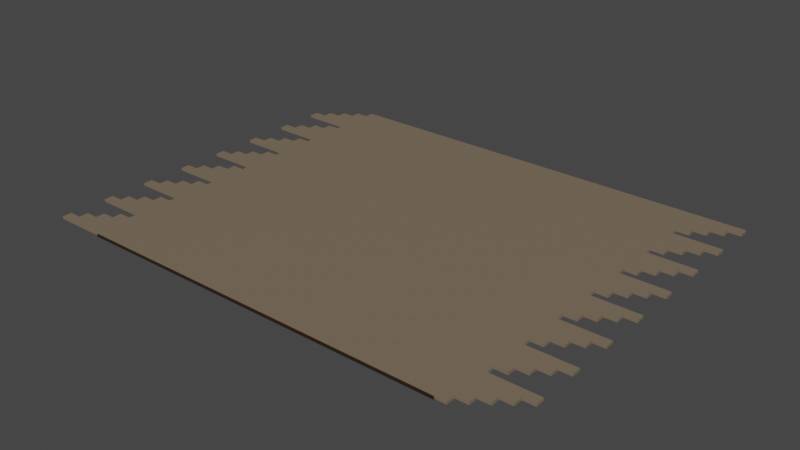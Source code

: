 # Source: Floor.blend  (saved by Blender 3.0.42; exported with 4.5.12 LTS)
import bpy
from mathutils import Matrix  # noqa: F401  (used for matrix-valued properties, if any)

bpy.ops.wm.read_factory_settings(use_empty=True)
scene = bpy.context.scene
scene.name = 'Scene'

# ---- collections
col_collection = bpy.data.collections.new('Collection'); scene.collection.children.link(col_collection)

# ---- materials (node trees are filled in below, after node groups)
mat_material_005 = bpy.data.materials.new('Material.005')
mat_material_005.use_transparent_shadow = False
mat_material_002 = bpy.data.materials.new('Material.002')
mat_material_002.use_transparent_shadow = False

# ---- material node trees
mat_material_005.use_nodes = True; mat_material_005.node_tree.nodes.clear()
_N = mat_material_005.node_tree.nodes; _L = mat_material_005.node_tree.links
n0 = _N.new('ShaderNodeBsdfPrincipled'); n0.name = 'Principled BSDF'; n0.location = (10, 300)
n0.distribution = 'GGX'
n0.subsurface_method = 'RANDOM_WALK_SKIN'
n0.inputs[0].default_value = (0.02539, 0.0138, 0.006691, 1.0)
n0.inputs[3].default_value = 1.45
n0.inputs[27].default_value = (0.0, 0.0, 0.0, 1.0)
n0.inputs[28].default_value = 1.0
n1 = _N.new('ShaderNodeOutputMaterial'); n1.name = 'Material Output'; n1.location = (300, 300)
_L.new(n0.outputs[0], n1.inputs[0])
n1.is_active_output = True
mat_material_002.use_nodes = True; mat_material_002.node_tree.nodes.clear()
_N = mat_material_002.node_tree.nodes; _L = mat_material_002.node_tree.links
n0 = _N.new('ShaderNodeBsdfPrincipled'); n0.name = 'Principled BSDF'; n0.location = (10, 300)
n0.distribution = 'GGX'
n0.subsurface_method = 'RANDOM_WALK_SKIN'
n0.inputs[0].default_value = (0.2019, 0.1528, 0.1036, 1.0)
n0.inputs[3].default_value = 1.45
n0.inputs[27].default_value = (0.0, 0.0, 0.0, 1.0)
n0.inputs[28].default_value = 1.0
n1 = _N.new('ShaderNodeOutputMaterial'); n1.name = 'Material Output'; n1.location = (300, 300)
_L.new(n0.outputs[0], n1.inputs[0])
n1.is_active_output = True

# ---- world
world_world = bpy.data.worlds.new('World'); scene.world = world_world
world_world.use_nodes = True; world_world.node_tree.nodes.clear()
_N = world_world.node_tree.nodes; _L = world_world.node_tree.links
n0 = _N.new('ShaderNodeOutputWorld'); n0.name = 'World Output'; n0.location = (300, 300)
n1 = _N.new('ShaderNodeBackground'); n1.name = 'Background'; n1.location = (10, 300)
n1.inputs[0].default_value = (0.05088, 0.05088, 0.05088, 1.0)
_L.new(n1.outputs[0], n0.inputs[0])
n0.is_active_output = True
world_world.color = (0.05088, 0.05088, 0.05088)
world_world.use_sun_shadow = False
world_world.sun_shadow_jitter_overblur = 0.0

# ---- meshes
me_cube_011 = bpy.data.meshes.new('Cube.011')
me_cube_011.from_pydata([(-1.0, -1.0, -1.0), (-1.0, -1.0, 1.0), (-1.0, 1.0, -1.0), (-1.0, 1.0, 1.0), (1.0, -1.0, -1.0), (1.0, -1.0, 1.0), (1.0, 1.0, -1.0), (1.0, 1.0, 1.0)], [], [(0, 1, 3, 2), (2, 3, 7, 6), (6, 7, 5, 4), (4, 5, 1, 0), (2, 6, 4, 0), (7, 3, 1, 5)])
_uv = me_cube_011.uv_layers.new(name='UVMap')
_uv.uv.foreach_set('vector', [0.375, 0.0, 0.625, 0.0, 0.625, 0.25, 0.375, 0.25, 0.375, 0.25, 0.625, 0.25, 0.625, 0.5, 0.375, 0.5, 0.375, 0.5, 0.625, 0.5, 0.625, 0.75, 0.375, 0.75, 0.375, 0.75, 0.625, 0.75, 0.625, 1.0, 0.375, 1.0, 0.125, 0.5, 0.375, 0.5, 0.375, 0.75, 0.125, 0.75, 0.625, 0.5, 0.875, 0.5, 0.875, 0.75, 0.625, 0.75])
me_cube_011.materials.append(mat_material_005)
me_cube_011.use_remesh_fix_poles = True
me_cube_011.use_remesh_preserve_attributes = False
me_cube_011.update()
me_cube_012 = bpy.data.meshes.new('Cube.012')
me_cube_012.from_pydata([(-1.0, -0.9877, -1.0), (-1.0, -0.9877, 1.0), (-1.0, 0.2759, -1.0), (-1.0, 0.2759, 1.0), (1.0, -0.9877, -1.0), (1.0, -0.9877, 1.0), (1.0, 0.2759, -1.0), (1.0, 0.2759, 1.0), (-1.0, 0.2797, -1.0), (-1.0, 0.2797, 1.0), (-1.0, 1.543, -1.0), (-1.0, 1.543, 1.0), (1.0, 0.2797, -1.0), (1.0, 0.2797, 1.0), (1.0, 1.543, -1.0), (1.0, 1.543, 1.0), (-1.0, 1.547, -1.0), (-1.0, 1.547, 1.0), (-1.0, 2.811, -1.0), (-1.0, 2.811, 1.0), (1.0, 1.547, -1.0), (1.0, 1.547, 1.0), (1.0, 2.811, -1.0), (1.0, 2.811, 1.0), (-1.0, 2.814, -1.0), (-1.0, 2.814, 1.0), (-1.0, 4.078, -1.0), (-1.0, 4.078, 1.0), (1.0, 2.814, -1.0), (1.0, 2.814, 1.0), (1.0, 4.078, -1.0), (1.0, 4.078, 1.0), (1.02, -1.128, -1.0), (1.02, -1.128, 1.0), (1.02, 0.1359, -1.0), (1.02, 0.1359, 1.0), (3.02, -1.128, -1.0), (3.02, -1.128, 1.0), (3.02, 0.1359, -1.0), (3.02, 0.1359, 1.0), (1.02, 0.1397, -1.0), (1.02, 0.1397, 1.0), (1.02, 1.403, -1.0), (1.02, 1.403, 1.0), (3.02, 0.1397, -1.0), (3.02, 0.1397, 1.0), (3.02, 1.403, -1.0), (3.02, 1.403, 1.0), (1.02, 1.407, -1.0), (1.02, 1.407, 1.0), (1.02, 2.671, -1.0), (1.02, 2.671, 1.0), (3.02, 1.407, -1.0), (3.02, 1.407, 1.0), (3.02, 2.671, -1.0), (3.02, 2.671, 1.0), (1.02, 2.674, -1.0), (1.02, 2.674, 1.0), (1.02, 3.938, -1.0), (1.02, 3.938, 1.0), (3.02, 2.674, -1.0), (3.02, 2.674, 1.0), (3.02, 3.938, -1.0), (3.02, 3.938, 1.0), (3.04, -1.268, -1.0), (3.04, -1.268, 1.0), (3.04, -0.0041, -1.0), (3.04, -0.0041, 1.0), (5.04, -1.268, -1.0), (5.04, -1.268, 1.0), (5.04, -0.0041, -1.0), (5.04, -0.0041, 1.0), (3.04, -0.0003093, -1.0), (3.04, -0.0003093, 1.0), (3.04, 1.263, -1.0), (3.04, 1.263, 1.0), (5.04, -0.0003093, -1.0), (5.04, -0.0003093, 1.0), (5.04, 1.263, -1.0), (5.04, 1.263, 1.0), (3.04, 1.267, -1.0), (3.04, 1.267, 1.0), (3.04, 2.531, -1.0), (3.04, 2.531, 1.0), (5.04, 1.267, -1.0), (5.04, 1.267, 1.0), (5.04, 2.531, -1.0), (5.04, 2.531, 1.0), (3.04, 2.534, -1.0), (3.04, 2.534, 1.0), (3.04, 3.798, -1.0), (3.04, 3.798, 1.0), (5.04, 2.534, -1.0), (5.04, 2.534, 1.0), (5.04, 3.798, -1.0), (5.04, 3.798, 1.0), (5.06, -1.408, -1.0), (5.06, -1.408, 1.0), (5.06, -0.1441, -1.0), (5.06, -0.1441, 1.0), (7.06, -1.408, -1.0), (7.06, -1.408, 1.0), (7.06, -0.1441, -1.0), (7.06, -0.1441, 1.0), (5.06, -0.1403, -1.0), (5.06, -0.1403, 1.0), (5.06, 1.123, -1.0), (5.06, 1.123, 1.0), (7.06, -0.1403, -1.0), (7.06, -0.1403, 1.0), (7.06, 1.123, -1.0), (7.06, 1.123, 1.0), (5.06, 1.127, -1.0), (5.06, 1.127, 1.0), (5.06, 2.391, -1.0), (5.06, 2.391, 1.0), (7.06, 1.127, -1.0), (7.06, 1.127, 1.0), (7.06, 2.391, -1.0), (7.06, 2.391, 1.0), (5.06, 2.394, -1.0), (5.06, 2.394, 1.0), (5.06, 3.658, -1.0), (5.06, 3.658, 1.0), (7.06, 2.394, -1.0), (7.06, 2.394, 1.0), (7.06, 3.658, -1.0), (7.06, 3.658, 1.0), (7.08, -1.548, -1.0), (7.08, -1.548, 1.0), (7.08, -0.2841, -1.0), (7.08, -0.2841, 1.0), (9.08, -1.548, -1.0), (9.08, -1.548, 1.0), (9.08, -0.2841, -1.0), (9.08, -0.2841, 1.0), (7.08, -0.2803, -1.0), (7.08, -0.2803, 1.0), (7.08, 0.9833, -1.0), (7.08, 0.9833, 1.0), (9.08, -0.2803, -1.0), (9.08, -0.2803, 1.0), (9.08, 0.9833, -1.0), (9.08, 0.9833, 1.0), (7.08, 0.9871, -1.0), (7.08, 0.9871, 1.0), (7.08, 2.251, -1.0), (7.08, 2.251, 1.0), (9.08, 0.9871, -1.0), (9.08, 0.9871, 1.0), (9.08, 2.251, -1.0), (9.08, 2.251, 1.0), (7.08, 2.254, -1.0), (7.08, 2.254, 1.0), (7.08, 3.518, -1.0), (7.08, 3.518, 1.0), (9.08, 2.254, -1.0), (9.08, 2.254, 1.0), (9.08, 3.518, -1.0), (9.08, 3.518, 1.0)], [], [(0, 1, 3, 2), (2, 3, 7, 6), (6, 7, 5, 4), (4, 5, 1, 0), (2, 6, 4, 0), (7, 3, 1, 5), (8, 9, 11, 10), (10, 11, 15, 14), (14, 15, 13, 12), (12, 13, 9, 8), (10, 14, 12, 8), (15, 11, 9, 13), (16, 17, 19, 18), (18, 19, 23, 22), (22, 23, 21, 20), (20, 21, 17, 16), (18, 22, 20, 16), (23, 19, 17, 21), (24, 25, 27, 26), (26, 27, 31, 30), (30, 31, 29, 28), (28, 29, 25, 24), (26, 30, 28, 24), (31, 27, 25, 29), (32, 33, 35, 34), (34, 35, 39, 38), (38, 39, 37, 36), (36, 37, 33, 32), (34, 38, 36, 32), (39, 35, 33, 37), (40, 41, 43, 42), (42, 43, 47, 46), (46, 47, 45, 44), (44, 45, 41, 40), (42, 46, 44, 40), (47, 43, 41, 45), (48, 49, 51, 50), (50, 51, 55, 54), (54, 55, 53, 52), (52, 53, 49, 48), (50, 54, 52, 48), (55, 51, 49, 53), (56, 57, 59, 58), (58, 59, 63, 62), (62, 63, 61, 60), (60, 61, 57, 56), (58, 62, 60, 56), (63, 59, 57, 61), (64, 65, 67, 66), (66, 67, 71, 70), (70, 71, 69, 68), (68, 69, 65, 64), (66, 70, 68, 64), (71, 67, 65, 69), (72, 73, 75, 74), (74, 75, 79, 78), (78, 79, 77, 76), (76, 77, 73, 72), (74, 78, 76, 72), (79, 75, 73, 77), (80, 81, 83, 82), (82, 83, 87, 86), (86, 87, 85, 84), (84, 85, 81, 80), (82, 86, 84, 80), (87, 83, 81, 85), (88, 89, 91, 90), (90, 91, 95, 94), (94, 95, 93, 92), (92, 93, 89, 88), (90, 94, 92, 88), (95, 91, 89, 93), (96, 97, 99, 98), (98, 99, 103, 102), (102, 103, 101, 100), (100, 101, 97, 96), (98, 102, 100, 96), (103, 99, 97, 101), (104, 105, 107, 106), (106, 107, 111, 110), (110, 111, 109, 108), (108, 109, 105, 104), (106, 110, 108, 104), (111, 107, 105, 109), (112, 113, 115, 114), (114, 115, 119, 118), (118, 119, 117, 116), (116, 117, 113, 112), (114, 118, 116, 112), (119, 115, 113, 117), (120, 121, 123, 122), (122, 123, 127, 126), (126, 127, 125, 124), (124, 125, 121, 120), (122, 126, 124, 120), (127, 123, 121, 125), (128, 129, 131, 130), (130, 131, 135, 134), (134, 135, 133, 132), (132, 133, 129, 128), (130, 134, 132, 128), (135, 131, 129, 133), (136, 137, 139, 138), (138, 139, 143, 142), (142, 143, 141, 140), (140, 141, 137, 136), (138, 142, 140, 136), (143, 139, 137, 141), (144, 145, 147, 146), (146, 147, 151, 150), (150, 151, 149, 148), (148, 149, 145, 144), (146, 150, 148, 144), (151, 147, 145, 149), (152, 153, 155, 154), (154, 155, 159, 158), (158, 159, 157, 156), (156, 157, 153, 152), (154, 158, 156, 152), (159, 155, 153, 157)])
_uv = me_cube_012.uv_layers.new(name='UVMap')
_uv.uv.foreach_set('vector', [0.375, 0.0, 0.625, 0.0, 0.625, 0.25, 0.375, 0.25, 0.375, 0.25, 0.625, 0.25, 0.625, 0.5, 0.375, 0.5, 0.375, 0.5, 0.625, 0.5, 0.625, 0.75, 0.375, 0.75, 0.375, 0.75, 0.625, 0.75, 0.625, 1.0, 0.375, 1.0, 0.125, 0.5, 0.375, 0.5, 0.375, 0.75, 0.125, 0.75, 0.625, 0.5, 0.875, 0.5, 0.875, 0.75, 0.625, 0.75, 0.375, 0.0, 0.625, 0.0, 0.625, 0.25, 0.375, 0.25, 0.375, 0.25, 0.625, 0.25, 0.625, 0.5, 0.375, 0.5, 0.375, 0.5, 0.625, 0.5, 0.625, 0.75, 0.375, 0.75, 0.375, 0.75, 0.625, 0.75, 0.625, 1.0, 0.375, 1.0, 0.125, 0.5, 0.375, 0.5, 0.375, 0.75, 0.125, 0.75, 0.625, 0.5, 0.875, 0.5, 0.875, 0.75, 0.625, 0.75, 0.375, 0.0, 0.625, 0.0, 0.625, 0.25, 0.375, 0.25, 0.375, 0.25, 0.625, 0.25, 0.625, 0.5, 0.375, 0.5, 0.375, 0.5, 0.625, 0.5, 0.625, 0.75, 0.375, 0.75, 0.375, 0.75, 0.625, 0.75, 0.625, 1.0, 0.375, 1.0, 0.125, 0.5, 0.375, 0.5, 0.375, 0.75, 0.125, 0.75, 0.625, 0.5, 0.875, 0.5, 0.875, 0.75, 0.625, 0.75, 0.375, 0.0, 0.625, 0.0, 0.625, 0.25, 0.375, 0.25, 0.375, 0.25, 0.625, 0.25, 0.625, 0.5, 0.375, 0.5, 0.375, 0.5, 0.625, 0.5, 0.625, 0.75, 0.375, 0.75, 0.375, 0.75, 0.625, 0.75, 0.625, 1.0, 0.375, 1.0, 0.125, 0.5, 0.375, 0.5, 0.375, 0.75, 0.125, 0.75, 0.625, 0.5, 0.875, 0.5, 0.875, 0.75, 0.625, 0.75, 0.375, 0.0, 0.625, 0.0, 0.625, 0.25, 0.375, 0.25, 0.375, 0.25, 0.625, 0.25, 0.625, 0.5, 0.375, 0.5, 0.375, 0.5, 0.625, 0.5, 0.625, 0.75, 0.375, 0.75, 0.375, 0.75, 0.625, 0.75, 0.625, 1.0, 0.375, 1.0, 0.125, 0.5, 0.375, 0.5, 0.375, 0.75, 0.125, 0.75, 0.625, 0.5, 0.875, 0.5, 0.875, 0.75, 0.625, 0.75, 0.375, 0.0, 0.625, 0.0, 0.625, 0.25, 0.375, 0.25, 0.375, 0.25, 0.625, 0.25, 0.625, 0.5, 0.375, 0.5, 0.375, 0.5, 0.625, 0.5, 0.625, 0.75, 0.375, 0.75, 0.375, 0.75, 0.625, 0.75, 0.625, 1.0, 0.375, 1.0, 0.125, 0.5, 0.375, 0.5, 0.375, 0.75, 0.125, 0.75, 0.625, 0.5, 0.875, 0.5, 0.875, 0.75, 0.625, 0.75, 0.375, 0.0, 0.625, 0.0, 0.625, 0.25, 0.375, 0.25, 0.375, 0.25, 0.625, 0.25, 0.625, 0.5, 0.375, 0.5, 0.375, 0.5, 0.625, 0.5, 0.625, 0.75, 0.375, 0.75, 0.375, 0.75, 0.625, 0.75, 0.625, 1.0, 0.375, 1.0, 0.125, 0.5, 0.375, 0.5, 0.375, 0.75, 0.125, 0.75, 0.625, 0.5, 0.875, 0.5, 0.875, 0.75, 0.625, 0.75, 0.375, 0.0, 0.625, 0.0, 0.625, 0.25, 0.375, 0.25, 0.375, 0.25, 0.625, 0.25, 0.625, 0.5, 0.375, 0.5, 0.375, 0.5, 0.625, 0.5, 0.625, 0.75, 0.375, 0.75, 0.375, 0.75, 0.625, 0.75, 0.625, 1.0, 0.375, 1.0, 0.125, 0.5, 0.375, 0.5, 0.375, 0.75, 0.125, 0.75, 0.625, 0.5, 0.875, 0.5, 0.875, 0.75, 0.625, 0.75, 0.375, 0.0, 0.625, 0.0, 0.625, 0.25, 0.375, 0.25, 0.375, 0.25, 0.625, 0.25, 0.625, 0.5, 0.375, 0.5, 0.375, 0.5, 0.625, 0.5, 0.625, 0.75, 0.375, 0.75, 0.375, 0.75, 0.625, 0.75, 0.625, 1.0, 0.375, 1.0, 0.125, 0.5, 0.375, 0.5, 0.375, 0.75, 0.125, 0.75, 0.625, 0.5, 0.875, 0.5, 0.875, 0.75, 0.625, 0.75, 0.375, 0.0, 0.625, 0.0, 0.625, 0.25, 0.375, 0.25, 0.375, 0.25, 0.625, 0.25, 0.625, 0.5, 0.375, 0.5, 0.375, 0.5, 0.625, 0.5, 0.625, 0.75, 0.375, 0.75, 0.375, 0.75, 0.625, 0.75, 0.625, 1.0, 0.375, 1.0, 0.125, 0.5, 0.375, 0.5, 0.375, 0.75, 0.125, 0.75, 0.625, 0.5, 0.875, 0.5, 0.875, 0.75, 0.625, 0.75, 0.375, 0.0, 0.625, 0.0, 0.625, 0.25, 0.375, 0.25, 0.375, 0.25, 0.625, 0.25, 0.625, 0.5, 0.375, 0.5, 0.375, 0.5, 0.625, 0.5, 0.625, 0.75, 0.375, 0.75, 0.375, 0.75, 0.625, 0.75, 0.625, 1.0, 0.375, 1.0, 0.125, 0.5, 0.375, 0.5, 0.375, 0.75, 0.125, 0.75, 0.625, 0.5, 0.875, 0.5, 0.875, 0.75, 0.625, 0.75, 0.375, 0.0, 0.625, 0.0, 0.625, 0.25, 0.375, 0.25, 0.375, 0.25, 0.625, 0.25, 0.625, 0.5, 0.375, 0.5, 0.375, 0.5, 0.625, 0.5, 0.625, 0.75, 0.375, 0.75, 0.375, 0.75, 0.625, 0.75, 0.625, 1.0, 0.375, 1.0, 0.125, 0.5, 0.375, 0.5, 0.375, 0.75, 0.125, 0.75, 0.625, 0.5, 0.875, 0.5, 0.875, 0.75, 0.625, 0.75, 0.375, 0.0, 0.625, 0.0, 0.625, 0.25, 0.375, 0.25, 0.375, 0.25, 0.625, 0.25, 0.625, 0.5, 0.375, 0.5, 0.375, 0.5, 0.625, 0.5, 0.625, 0.75, 0.375, 0.75, 0.375, 0.75, 0.625, 0.75, 0.625, 1.0, 0.375, 1.0, 0.125, 0.5, 0.375, 0.5, 0.375, 0.75, 0.125, 0.75, 0.625, 0.5, 0.875, 0.5, 0.875, 0.75, 0.625, 0.75, 0.375, 0.0, 0.625, 0.0, 0.625, 0.25, 0.375, 0.25, 0.375, 0.25, 0.625, 0.25, 0.625, 0.5, 0.375, 0.5, 0.375, 0.5, 0.625, 0.5, 0.625, 0.75, 0.375, 0.75, 0.375, 0.75, 0.625, 0.75, 0.625, 1.0, 0.375, 1.0, 0.125, 0.5, 0.375, 0.5, 0.375, 0.75, 0.125, 0.75, 0.625, 0.5, 0.875, 0.5, 0.875, 0.75, 0.625, 0.75, 0.375, 0.0, 0.625, 0.0, 0.625, 0.25, 0.375, 0.25, 0.375, 0.25, 0.625, 0.25, 0.625, 0.5, 0.375, 0.5, 0.375, 0.5, 0.625, 0.5, 0.625, 0.75, 0.375, 0.75, 0.375, 0.75, 0.625, 0.75, 0.625, 1.0, 0.375, 1.0, 0.125, 0.5, 0.375, 0.5, 0.375, 0.75, 0.125, 0.75, 0.625, 0.5, 0.875, 0.5, 0.875, 0.75, 0.625, 0.75, 0.375, 0.0, 0.625, 0.0, 0.625, 0.25, 0.375, 0.25, 0.375, 0.25, 0.625, 0.25, 0.625, 0.5, 0.375, 0.5, 0.375, 0.5, 0.625, 0.5, 0.625, 0.75, 0.375, 0.75, 0.375, 0.75, 0.625, 0.75, 0.625, 1.0, 0.375, 1.0, 0.125, 0.5, 0.375, 0.5, 0.375, 0.75, 0.125, 0.75, 0.625, 0.5, 0.875, 0.5, 0.875, 0.75, 0.625, 0.75, 0.375, 0.0, 0.625, 0.0, 0.625, 0.25, 0.375, 0.25, 0.375, 0.25, 0.625, 0.25, 0.625, 0.5, 0.375, 0.5, 0.375, 0.5, 0.625, 0.5, 0.625, 0.75, 0.375, 0.75, 0.375, 0.75, 0.625, 0.75, 0.625, 1.0, 0.375, 1.0, 0.125, 0.5, 0.375, 0.5, 0.375, 0.75, 0.125, 0.75, 0.625, 0.5, 0.875, 0.5, 0.875, 0.75, 0.625, 0.75, 0.375, 0.0, 0.625, 0.0, 0.625, 0.25, 0.375, 0.25, 0.375, 0.25, 0.625, 0.25, 0.625, 0.5, 0.375, 0.5, 0.375, 0.5, 0.625, 0.5, 0.625, 0.75, 0.375, 0.75, 0.375, 0.75, 0.625, 0.75, 0.625, 1.0, 0.375, 1.0, 0.125, 0.5, 0.375, 0.5, 0.375, 0.75, 0.125, 0.75, 0.625, 0.5, 0.875, 0.5, 0.875, 0.75, 0.625, 0.75, 0.375, 0.0, 0.625, 0.0, 0.625, 0.25, 0.375, 0.25, 0.375, 0.25, 0.625, 0.25, 0.625, 0.5, 0.375, 0.5, 0.375, 0.5, 0.625, 0.5, 0.625, 0.75, 0.375, 0.75, 0.375, 0.75, 0.625, 0.75, 0.625, 1.0, 0.375, 1.0, 0.125, 0.5, 0.375, 0.5, 0.375, 0.75, 0.125, 0.75, 0.625, 0.5, 0.875, 0.5, 0.875, 0.75, 0.625, 0.75, 0.375, 0.0, 0.625, 0.0, 0.625, 0.25, 0.375, 0.25, 0.375, 0.25, 0.625, 0.25, 0.625, 0.5, 0.375, 0.5, 0.375, 0.5, 0.625, 0.5, 0.625, 0.75, 0.375, 0.75, 0.375, 0.75, 0.625, 0.75, 0.625, 1.0, 0.375, 1.0, 0.125, 0.5, 0.375, 0.5, 0.375, 0.75, 0.125, 0.75, 0.625, 0.5, 0.875, 0.5, 0.875, 0.75, 0.625, 0.75])
me_cube_012.materials.append(mat_material_002)
me_cube_012.use_remesh_fix_poles = True
me_cube_012.use_remesh_preserve_attributes = False
me_cube_012.update()

# ---- objects
ob_cube_001 = bpy.data.objects.new('Cube.001', me_cube_011)
ob_cube_002 = bpy.data.objects.new('Cube.002', me_cube_012)

# ---- transforms, parenting, visibility, modifiers, constraints
ob_cube_001.location = (44.44, -8.243, -0.05387)
ob_cube_001.scale = (44.81, 41.63, 0.3137)
ob_cube_002.location = (71.49, -48.58, 0.07887)
ob_cube_002.rotation_euler = (0.0, -0.0, 1.571)
ob_cube_002.scale = (1.09, 20.64, 0.3137)
_m = ob_cube_002.modifiers.new('Array', 'ARRAY')
_m.count = 8
_m.relative_offset_displace = (1.003, 0.0, 0.0)

# ---- collection membership
col_collection.objects.link(ob_cube_001)
col_collection.objects.link(ob_cube_002)

# ---- scene / render settings (as saved in the file)
scene.frame_start = 1; scene.frame_end = 250; scene.frame_set(1)
scene.render.engine = 'BLENDER_EEVEE_NEXT'
scene.cycles.sampling_pattern = 'TABULATED_SOBOL'
scene.cycles.use_light_tree = False
scene.view_settings.view_transform = 'Filmic'
bpy.context.view_layer.update()

# ---- added for rendering (the .blend has no active camera and no usable light): camera, sun
cam_auto = bpy.data.cameras.new('AutoCamera')
cam_auto.lens = 50.0
cam_auto.sensor_width = 36.0
cam_auto.clip_end = 2368.72
ob_auto_camera = bpy.data.objects.new('AutoCamera', cam_auto)
scene.collection.objects.link(ob_auto_camera)
ob_auto_camera.location = (180.347, -167.684, 107.989)
ob_auto_camera.rotation_euler = (1.09748, -7.21219e-08, 0.694738)
scene.camera = ob_auto_camera
light_auto_sun = bpy.data.lights.new('AutoSun', 'SUN')
light_auto_sun.energy = 3.0
light_auto_sun.angle = 0.0523599
ob_auto_sun = bpy.data.objects.new('AutoSun', light_auto_sun)
scene.collection.objects.link(ob_auto_sun)
ob_auto_sun.rotation_euler = (0.872665, 0.174533, 0.523599)
bpy.context.view_layer.update()
